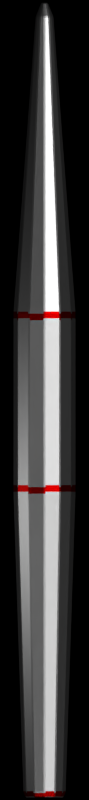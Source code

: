 # Source: KineticSpear.blend  (saved by Blender 2.91.10; exported with 4.5.12 LTS)
import bpy
from mathutils import Matrix  # noqa: F401  (used for matrix-valued properties, if any)

bpy.ops.wm.read_factory_settings(use_empty=True)
scene = bpy.context.scene
scene.name = 'Scene'

# ---- collections
col_collection_1 = bpy.data.collections.new('Collection 1'); scene.collection.children.link(col_collection_1)
col_collection_2 = bpy.data.collections.new('Collection 2'); scene.collection.children.link(col_collection_2)

# ---- materials (node trees are filled in below, after node groups)
mat_raw_metal = bpy.data.materials.new('Raw Metal')
mat_raw_metal.alpha_threshold = 0.0
mat_raw_metal.use_transparent_shadow = False
mat_raw_metal.roughness = 0.5
mat_colorful_metal = bpy.data.materials.new('colorful metal')
mat_colorful_metal.use_transparent_shadow = False

# ---- material node trees
mat_raw_metal.use_nodes = True; mat_raw_metal.node_tree.nodes.clear()
_N = mat_raw_metal.node_tree.nodes; _L = mat_raw_metal.node_tree.links
n0 = _N.new('ShaderNodeOutputMaterial'); n0.name = 'Material Output'; n0.location = (300, 300)
n1 = _N.new('ShaderNodeBsdfPrincipled'); n1.name = 'Principled BSDF'; n1.location = (10, 300)
n1.width = 150
n1.subsurface_method = 'BURLEY'
n1.inputs[0].default_value = (0.2395, 0.2395, 0.2395, 1.0)
n1.inputs[1].default_value = 1.0
n1.inputs[2].default_value = 0.4
n1.inputs[3].default_value = 1.45
n1.inputs[9].default_value = (1.0, 1.0, 1.0)
n1.inputs[27].default_value = (0.0, 0.0, 0.0, 1.0)
n1.inputs[28].default_value = 1.0
_L.new(n1.outputs[0], n0.inputs[0])
n0.is_active_output = True
mat_colorful_metal.use_nodes = True; mat_colorful_metal.node_tree.nodes.clear()
_N = mat_colorful_metal.node_tree.nodes; _L = mat_colorful_metal.node_tree.links
n0 = _N.new('ShaderNodeOutputMaterial'); n0.name = 'Material Output'; n0.location = (300, 300)
n1 = _N.new('ShaderNodeBsdfPrincipled'); n1.name = 'Principled BSDF'; n1.location = (10, 300)
n1.distribution = 'GGX'
n1.subsurface_method = 'BURLEY'
n1.inputs[0].default_value = (0.2216, 0.0, 0.0, 1.0)
n1.inputs[1].default_value = 1.0
n1.inputs[2].default_value = 0.3581
n1.inputs[3].default_value = 1.45
n1.inputs[27].default_value = (0.0, 0.0, 0.0, 1.0)
n1.inputs[28].default_value = 1.0
_L.new(n1.outputs[0], n0.inputs[0])
n0.is_active_output = True

# ---- world
world_world = bpy.data.worlds.new('World'); scene.world = world_world
world_world.color = (0.0, 0.0, 0.0)
world_world.use_sun_shadow = False
world_world.sun_shadow_jitter_overblur = 0.0
world_world.cycles.sampling_method = 'MANUAL'
world_world.cycles.sample_map_resolution = 256
world_world.light_settings.ao_factor = 0.0

# ---- cameras
cam_camera = bpy.data.cameras.new('Camera')
cam_camera.type = 'ORTHO'
cam_camera.clip_end = 100.0
cam_camera.lens = 35.0
cam_camera.sensor_width = 32.0
cam_camera.sensor_height = 18.0
cam_camera.ortho_scale = 9.0
cam_camera.dof.focus_distance = 0.0
cam_camera_001 = bpy.data.cameras.new('Camera.001')
cam_camera_001.type = 'ORTHO'
cam_camera_001.clip_end = 100.0
cam_camera_001.lens = 35.0
cam_camera_001.sensor_width = 32.0
cam_camera_001.sensor_height = 18.0
cam_camera_001.ortho_scale = 7.0
cam_camera_001.shift_x = 0.02
cam_camera_001.shift_y = 0.02
cam_camera_001.dof.focus_distance = 0.0

# ---- lights
light_sun = bpy.data.lights.new('Sun', 'SUN')
light_sun.transmission_factor = 0.0
light_sun.angle = 0.036
light_sun.energy = 1.7
light_sun.shadow_buffer_clip_start = 0.5
light_sun.shadow_soft_size = 0.018
light_sun.shadow_cascade_max_distance = 1000.0
light_sun.cycles.use_multiple_importance_sampling = False
light_lamp = bpy.data.lights.new('Lamp', 'POINT')
light_lamp.transmission_factor = 0.0
light_lamp.cutoff_distance = 30.0
light_lamp.energy = 377.0
light_lamp.shadow_buffer_clip_start = 1.001
light_lamp.shadow_soft_size = 1.0
light_lamp.shadow_maximum_resolution = 0.003
light_lamp.use_absolute_resolution = True
light_lamp.cycles.use_multiple_importance_sampling = False
light_lamp_001 = bpy.data.lights.new('Lamp.001', 'SUN')
light_lamp_001.transmission_factor = 0.0
light_lamp_001.cutoff_distance = 30.0
light_lamp_001.angle = 1.571
light_lamp_001.energy = 2.42
light_lamp_001.shadow_buffer_clip_start = 1.001
light_lamp_001.shadow_soft_size = 1.0
light_lamp_001.shadow_cascade_max_distance = 1000.0
light_lamp_001.cycles.use_multiple_importance_sampling = False

# ---- meshes
me_cube = bpy.data.meshes.new('Cube')
me_cube.from_pydata([(-0.4533, -0.02781, -0.6694), (-0.4533, -0.02781, 0.6694), (-0.4533, 0.6858, -0.6694), (-0.4533, 0.6858, 0.6694), (0.4533, -0.02781, -0.6694), (0.4533, -0.02781, 0.6694), (0.4533, 0.6858, -0.6694), (0.4533, 0.6858, 0.6694), (-0.6262, -0.2061, 0.0), (-0.6262, 0.8641, 0.0), (0.6262, 0.8641, 0.0), (0.6262, -0.2061, 0.0)], [], [(8, 1, 3, 9), (9, 3, 7, 10), (10, 7, 5, 11), (11, 5, 1, 8), (2, 6, 4, 0), (7, 3, 1, 5), (4, 11, 8, 0), (6, 10, 11, 4), (2, 9, 10, 6), (0, 8, 9, 2)])
_uv = me_cube.uv_layers.new(name='UVMap')
_uv.uv.foreach_set('vector', [0.5, 0.0, 0.625, 0.0, 0.625, 0.25, 0.5, 0.25, 0.5, 0.25, 0.625, 0.25, 0.625, 0.5, 0.5, 0.5, 0.5, 0.5, 0.625, 0.5, 0.625, 0.75, 0.5, 0.75, 0.5, 0.75, 0.625, 0.75, 0.625, 1.0, 0.5, 1.0, 0.125, 0.5, 0.375, 0.5, 0.375, 0.75, 0.125, 0.75, 0.625, 0.5, 0.875, 0.5, 0.875, 0.75, 0.625, 0.75, 0.375, 0.75, 0.5, 0.75, 0.5, 1.0, 0.375, 1.0, 0.375, 0.5, 0.5, 0.5, 0.5, 0.75, 0.375, 0.75, 0.375, 0.25, 0.5, 0.25, 0.5, 0.5, 0.375, 0.5, 0.375, 0.0, 0.5, 0.0, 0.5, 0.25, 0.375, 0.25])
me_cube.use_remesh_fix_poles = True
me_cube.use_remesh_preserve_attributes = False
me_cube.use_mirror_vertex_groups = False
me_cube.update()
me_cube_004 = bpy.data.meshes.new('Cube.004')
me_cube_004.from_pydata([(-0.4353, -0.1799, 0.3514), (-0.4353, -0.1799, 0.6894), (-0.3148, 1.181, 0.3514), (-0.3148, 1.181, 0.6894), (0.4353, -0.1799, 0.3514), (0.4353, -0.1799, 0.6894), (0.3148, 1.181, 0.3514), (0.3148, 1.181, 0.6894)], [], [(0, 1, 3, 2), (2, 3, 7, 6), (6, 7, 5, 4), (4, 5, 1, 0), (2, 6, 4, 0), (7, 3, 1, 5)])
_uv = me_cube_004.uv_layers.new(name='UVMap')
_uv.uv.foreach_set('vector', [0.375, 0.0, 0.625, 0.0, 0.625, 0.25, 0.375, 0.25, 0.375, 0.25, 0.625, 0.25, 0.625, 0.5, 0.375, 0.5, 0.375, 0.5, 0.625, 0.5, 0.625, 0.75, 0.375, 0.75, 0.375, 0.75, 0.625, 0.75, 0.625, 1.0, 0.375, 1.0, 0.125, 0.5, 0.375, 0.5, 0.375, 0.75, 0.125, 0.75, 0.625, 0.5, 0.875, 0.5, 0.875, 0.75, 0.625, 0.75])
me_cube_004.use_remesh_fix_poles = True
me_cube_004.use_remesh_preserve_attributes = False
me_cube_004.use_mirror_vertex_groups = False
me_cube_004.update()
me_cylinder_001 = bpy.data.meshes.new('Cylinder.001')
me_cylinder_001.from_pydata([(0.0, 2.801, 1.0), (0.0, -2.972, 1.0), (0.5, 2.801, 0.866), (0.5, -2.972, 0.866), (0.866, 2.801, 0.5), (0.866, -2.972, 0.5), (1.0, 2.801, -1.49e-07), (1.0, -2.972, 2.98e-08), (0.866, 2.801, -0.5), (0.866, -2.972, -0.5), (0.5, 2.801, -0.866), (0.5, -2.972, -0.866), (1.192e-07, 2.801, -1.0), (1.192e-07, -2.972, -1.0), (-0.5, 2.801, -0.866), (-0.5, -2.972, -0.866), (-0.866, 2.801, -0.5), (-0.866, -2.972, -0.5), (-1.0, 2.801, -5.662e-07), (-1.0, -2.972, -3.874e-07), (-0.866, 2.801, 0.5), (-0.866, -2.972, 0.5), (-0.5, 2.801, 0.866), (-0.5, -2.972, 0.866), (0.0, 12.28, 0.2924), (0.1462, 12.28, 0.2532), (0.2532, 12.28, 0.1462), (0.2924, 12.28, -1.652e-06), (0.2532, 12.28, -0.1462), (0.1462, 12.28, -0.2532), (0.0, 12.28, -0.2924), (-0.1462, 12.28, -0.2532), (-0.2532, 12.28, -0.1462), (-0.2924, 12.28, -1.774e-06), (-0.2532, 12.28, 0.1462), (-0.1462, 12.28, 0.2532), (0.0, -12.56, 0.6829), (0.3414, -12.56, 0.5914), (0.5914, -12.56, 0.3414), (0.6829, -12.56, 3.306e-07), (0.5914, -12.56, -0.3414), (0.3414, -12.56, -0.5914), (1.192e-07, -12.56, -0.6829), (-0.3414, -12.56, -0.5914), (-0.5914, -12.56, -0.3414), (-0.6829, -12.56, 4.571e-08), (-0.5914, -12.56, 0.3414), (-0.3414, -12.56, 0.5914), (0.0, -12.73, 0.6169), (0.3085, -12.73, 0.5343), (0.5343, -12.73, 0.3085), (0.6169, -12.73, 3.137e-07), (0.5343, -12.73, -0.3085), (0.3085, -12.73, -0.5343), (1.192e-07, -12.73, -0.6169), (-0.3085, -12.73, -0.5343), (-0.5343, -12.73, -0.3085), (-0.6169, -12.73, 5.63e-08), (-0.5343, -12.73, 0.3085), (-0.3085, -12.73, 0.5343), (0.0, 12.73, 0.1114), (0.05568, 12.73, 0.09644), (0.09644, 12.73, 0.05568), (0.1114, 12.73, -2.381e-06), (0.09644, 12.73, -0.05568), (0.05568, 12.73, -0.09644), (0.0, 12.73, -0.1114), (-0.05568, 12.73, -0.09644), (-0.09644, 12.73, -0.05568), (-0.1114, 12.73, -2.427e-06), (-0.09644, 12.73, 0.05568), (-0.05568, 12.73, 0.09644), (1.192e-07, 2.585, 1.0), (-1.192e-07, -2.756, 1.0), (0.5, -2.756, 0.866), (0.5, 2.585, 0.866), (0.866, -2.756, 0.5), (0.866, 2.585, 0.5), (1.0, -2.756, -2.98e-08), (1.0, 2.585, -8.941e-08), (0.866, -2.756, -0.5), (0.866, 2.585, -0.5), (0.5, -2.756, -0.866), (0.5, 2.585, -0.866), (1.192e-07, -2.756, -1.0), (2.384e-07, 2.585, -1.0), (-0.5, -2.756, -0.866), (-0.5, 2.585, -0.866), (-0.866, -2.756, -0.5), (-0.866, 2.585, -0.5), (-1.0, -2.756, -4.47e-07), (-1.0, 2.585, -5.066e-07), (-0.866, -2.756, 0.5), (-0.866, 2.585, 0.5), (-0.5, -2.756, 0.866), (-0.5, 2.585, 0.866)], [], [(73, 1, 3, 74), (74, 3, 5, 76), (76, 5, 7, 78), (78, 7, 9, 80), (80, 9, 11, 82), (82, 11, 13, 84), (84, 13, 15, 86), (86, 15, 17, 88), (88, 17, 19, 90), (90, 19, 21, 92), (1, 23, 47, 36), (94, 23, 1, 73), (92, 21, 23, 94), (22, 0, 24, 35), (35, 24, 60, 71), (20, 22, 35, 34), (18, 20, 34, 33), (16, 18, 33, 32), (14, 16, 32, 31), (12, 14, 31, 30), (10, 12, 30, 29), (8, 10, 29, 28), (6, 8, 28, 27), (4, 6, 27, 26), (2, 4, 26, 25), (0, 2, 25, 24), (36, 47, 59, 48), (23, 21, 46, 47), (21, 19, 45, 46), (19, 17, 44, 45), (17, 15, 43, 44), (15, 13, 42, 43), (13, 11, 41, 42), (11, 9, 40, 41), (9, 7, 39, 40), (7, 5, 38, 39), (5, 3, 37, 38), (3, 1, 36, 37), (49, 48, 59, 58, 57, 56, 55, 54, 53, 52, 51, 50), (47, 46, 58, 59), (46, 45, 57, 58), (45, 44, 56, 57), (44, 43, 55, 56), (43, 42, 54, 55), (42, 41, 53, 54), (41, 40, 52, 53), (40, 39, 51, 52), (39, 38, 50, 51), (38, 37, 49, 50), (37, 36, 48, 49), (60, 61, 62, 63, 64, 65, 66, 67, 68, 69, 70, 71), (34, 35, 71, 70), (33, 34, 70, 69), (32, 33, 69, 68), (31, 32, 68, 67), (30, 31, 67, 66), (29, 30, 66, 65), (28, 29, 65, 64), (27, 28, 64, 63), (26, 27, 63, 62), (25, 26, 62, 61), (24, 25, 61, 60), (20, 93, 95, 22), (93, 92, 94, 95), (22, 95, 72, 0), (95, 94, 73, 72), (18, 91, 93, 20), (91, 90, 92, 93), (16, 89, 91, 18), (89, 88, 90, 91), (14, 87, 89, 16), (87, 86, 88, 89), (12, 85, 87, 14), (85, 84, 86, 87), (10, 83, 85, 12), (83, 82, 84, 85), (8, 81, 83, 10), (81, 80, 82, 83), (6, 79, 81, 8), (79, 78, 80, 81), (4, 77, 79, 6), (77, 76, 78, 79), (2, 75, 77, 4), (75, 74, 76, 77), (0, 72, 75, 2), (72, 73, 74, 75)])
me_cylinder_001.polygons.foreach_set('material_index', [1, 1, 1, 1, 1, 1, 1, 1, 1, 1, 0, 1, 1, 0, 0, 0, 0, 0, 0, 0, 0, 0, 0, 0, 0, 0, 1, 0, 0, 0, 0, 0, 0, 0, 0, 0, 0, 0, 0, 1, 1, 1, 1, 1, 1, 1, 1, 1, 1, 1, 0, 0, 0, 0, 0, 0, 0, 0, 0, 0, 0, 0, 1, 0, 1, 0, 1, 0, 1, 0, 1, 0, 1, 0, 1, 0, 1, 0, 1, 0, 1, 0, 1, 0, 1, 0])
me_cylinder_001.materials.append(mat_raw_metal)
me_cylinder_001.materials.append(mat_colorful_metal)
me_cylinder_001.use_remesh_preserve_volume = False
me_cylinder_001.use_remesh_preserve_attributes = False
me_cylinder_001.use_mirror_vertex_groups = False
me_cylinder_001.update()

# ---- objects
ob_sun = bpy.data.objects.new('Sun', light_sun)
ob_lamp = bpy.data.objects.new('Lamp', light_lamp)
ob_camera = bpy.data.objects.new('Camera', cam_camera)
ob_sun2 = bpy.data.objects.new('sun2', light_lamp_001)
ob_cube_002 = bpy.data.objects.new('Cube.002', me_cube)
ob_cube_005 = bpy.data.objects.new('Cube.005', me_cube_004)
ob_cylinder_005 = bpy.data.objects.new('Cylinder.005', me_cylinder_001)
ob_camera_001 = bpy.data.objects.new('Camera.001', cam_camera_001)

# ---- transforms, parenting, visibility, modifiers, constraints
ob_sun.location = (0.7973, 16.22, 4.7)
ob_sun.rotation_euler = (-0.4189, -0.1396, 0.2094)
ob_sun.lineart.crease_threshold = 0.0
ob_lamp.location = (1.568, -6.886, 1.385)
ob_lamp.rotation_euler = (0.6503, 0.05522, 1.866)
ob_lamp.lock_rotations_4d = False
ob_lamp.empty_display_type = 'ARROWS'
ob_lamp.color = (0.0, 0.0, 0.0, 0.0)
ob_lamp.lineart.crease_threshold = 0.0
ob_camera.location = (0.0, 0.0, 8.2)
ob_camera.rotation_euler = (0.0, 0.0, 1.571)
ob_camera.lock_rotations_4d = False
ob_camera.empty_display_type = 'ARROWS'
ob_camera.color = (0.0, 0.0, 0.0, 0.0)
ob_camera.display_type = 'WIRE'
ob_camera.lineart.crease_threshold = 0.0
ob_sun2.location = (-6.904, 3.452, 8.802)
ob_sun2.rotation_euler = (0.6503, 0.05522, 1.866)
ob_sun2.lock_rotations_4d = False
ob_sun2.empty_display_type = 'ARROWS'
ob_sun2.color = (0.0, 0.0, 0.0, 0.0)
ob_sun2.lineart.crease_threshold = 0.0
ob_cube_002.location = (0.0, 1.612, -0.1667)
ob_cube_002.scale = (0.3695, 0.9823, 0.9823)
ob_cube_002.hide_viewport = True
ob_cube_002.hide_render = True
ob_cube_002.lineart.crease_threshold = 0.0
ob_cube_005.location = (0.0, 0.0, 0.0)
ob_cube_005.hide_viewport = True
ob_cube_005.hide_render = True
ob_cube_005.lineart.crease_threshold = 0.0
ob_cylinder_005.location = (0.0, 0.0, 0.0)
ob_cylinder_005.rotation_euler = (0.0, -0.0, 1.571)
ob_cylinder_005.scale = (0.3512, 0.3512, 0.3512)
ob_cylinder_005.lineart.crease_threshold = 0.0
_m = ob_cylinder_005.modifiers.new('Bevel', 'BEVEL')
_m.width = 3.594
_m.width_pct = 3.594
_m.limit_method = 'NONE'
_m.spread = 0.0
ob_camera_001.location = (-10.0, -10.0, 8.2)
ob_camera_001.rotation_euler = (1.047, 0.0, -0.7854)
ob_camera_001.lock_rotations_4d = False
ob_camera_001.empty_display_type = 'ARROWS'
ob_camera_001.color = (0.0, 0.0, 0.0, 0.0)
ob_camera_001.display_type = 'WIRE'
ob_camera_001.lineart.crease_threshold = 0.0

# ---- collection membership
col_collection_1.objects.link(ob_sun)
col_collection_1.objects.link(ob_lamp)
col_collection_1.objects.link(ob_camera)
col_collection_1.objects.link(ob_sun2)
col_collection_2.objects.link(ob_cube_002)
col_collection_2.objects.link(ob_cube_005)
col_collection_2.objects.link(ob_cylinder_005)
col_collection_2.objects.link(ob_camera_001)

# ---- scene / render settings (as saved in the file)
scene.camera = ob_camera
scene.frame_start = 1; scene.frame_end = 250; scene.frame_set(11)
scene.render.engine = 'BLENDER_EEVEE_NEXT'
scene.render.image_settings.compression = 90
scene.render.resolution_x = 10
scene.render.resolution_y = 90
scene.render.dither_intensity = 0.0
scene.render.film_transparent = True
scene.render.bake_margin = 2
scene.render.bake_bias = 0.0
scene.render.stamp_background = (0.0, 0.0, 0.0, 0.0)
scene.cycles.use_denoising = False
scene.cycles.sampling_pattern = 'TABULATED_SOBOL'
scene.cycles.light_sampling_threshold = 0.0
scene.cycles.use_adaptive_sampling = False
scene.cycles.use_light_tree = False
scene.cycles.min_light_bounces = 4
scene.cycles.blur_glossy = 0.0
scene.cycles.transmission_bounces = 2
scene.cycles.volume_bounces = 4
scene.cycles.transparent_max_bounces = 2
scene.cycles.pixel_filter_type = 'GAUSSIAN'
scene.cycles.seed = 3
scene.cycles.use_animated_seed = True
scene.cycles.sample_clamp_direct = 5.0
scene.cycles.sample_clamp_indirect = 5.0
scene.view_settings.view_transform = 'Standard'
bpy.context.view_layer.update()
